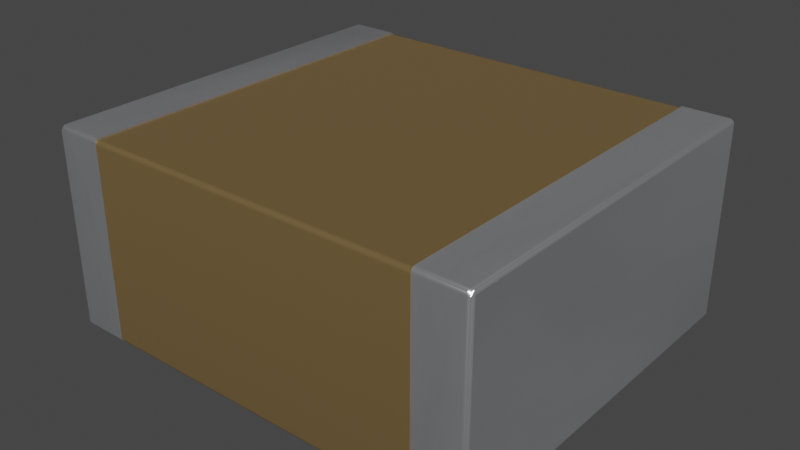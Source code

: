 # Source: C_2220_5650Metric.blend  (saved by Blender 3.2.14; exported with 4.5.12 LTS)
import bpy
from mathutils import Matrix  # noqa: F401  (used for matrix-valued properties, if any)

bpy.ops.wm.read_factory_settings(use_empty=True)
scene = bpy.context.scene
scene.name = 'Scene'

# ---- collections
col_collection = bpy.data.collections.new('Collection'); scene.collection.children.link(col_collection)

# ---- materials (node trees are filled in below, after node groups)
mat_cap_ceramic_1 = bpy.data.materials.new('cap_ceramic_1')
mat_cap_ceramic_1.use_transparent_shadow = False
mat_cap_ceramic_1.preview_render_type = 'CUBE'
mat_metal_pins = bpy.data.materials.new('metal_pins')
mat_metal_pins.use_transparent_shadow = False
mat_metal_pins.preview_render_type = 'CUBE'

# ---- node groups
ng_auto_smooth = bpy.data.node_groups.new('Auto Smooth', 'GeometryNodeTree')
_s = ng_auto_smooth.interface.new_socket(name='Geometry', in_out='OUTPUT', socket_type='NodeSocketGeometry')
_s = ng_auto_smooth.interface.new_socket(name='Geometry', in_out='INPUT', socket_type='NodeSocketGeometry')
_s = ng_auto_smooth.interface.new_socket(name='Angle', in_out='INPUT', socket_type='NodeSocketFloat')
_s.subtype = 'ANGLE'
_s.min_value = 0.0
_s.max_value = 3.142
ng_auto_smooth.is_modifier = True
_N = ng_auto_smooth.nodes; _L = ng_auto_smooth.links
n0 = _N.new('NodeGroupOutput'); n0.name = 'Group Output'; n0.location = (480, -100)
n1 = _N.new('NodeGroupInput'); n1.name = 'Group Input'; n1.location = (-420, -300)
n2 = _N.new('NodeGroupInput'); n2.name = 'Group Input.001'; n2.location = (-60, -100)
n3 = _N.new('GeometryNodeSetShadeSmooth'); n3.name = 'Set Shade Smooth'; n3.location = (120, -100)
n3.domain = 'EDGE'
n4 = _N.new('GeometryNodeSetShadeSmooth'); n4.name = 'Set Shade Smooth.001'; n4.location = (300, -100)
n5 = _N.new('GeometryNodeInputMeshEdgeAngle'); n5.name = 'Edge Angle'; n5.location = (-420, -220)
n6 = _N.new('GeometryNodeInputEdgeSmooth'); n6.name = 'Is Edge Smooth'; n6.location = (-60, -160)
n7 = _N.new('GeometryNodeInputShadeSmooth'); n7.name = 'Is Face Smooth'; n7.location = (-240, -340)
n8 = _N.new('FunctionNodeBooleanMath'); n8.name = 'Boolean Math'; n8.location = (-60, -220)
n9 = _N.new('FunctionNodeCompare'); n9.name = 'Compare'; n9.location = (-240, -180)
n9.operation = 'LESS_EQUAL'
_L.new(n5.outputs[0], n9.inputs[0])
_L.new(n4.outputs[0], n0.inputs[0])
_L.new(n1.outputs[1], n9.inputs[1])
_L.new(n9.outputs[0], n8.inputs[0])
_L.new(n7.outputs[0], n8.inputs[1])
_L.new(n2.outputs[0], n3.inputs[0])
_L.new(n6.outputs[0], n3.inputs[1])
_L.new(n3.outputs[0], n4.inputs[0])
_L.new(n8.outputs[0], n3.inputs[2])
n0.is_active_output = True

# ---- material node trees
mat_cap_ceramic_1.use_nodes = True; mat_cap_ceramic_1.node_tree.nodes.clear()
_N = mat_cap_ceramic_1.node_tree.nodes; _L = mat_cap_ceramic_1.node_tree.links
n0 = _N.new('ShaderNodeBsdfPrincipled'); n0.name = 'Principled BSDF'; n0.location = (10, 300)
n0.distribution = 'GGX'
n0.subsurface_method = 'BURLEY'
n0.inputs[0].default_value = (0.2796, 0.1885, 0.08038, 1.0)
n0.inputs[1].default_value = 0.5
n0.inputs[2].default_value = 0.2705
n0.inputs[3].default_value = 1.0
n0.inputs[14].default_value = (0.9836, 0.9816, 0.9791, 1.0)
n0.inputs[20].default_value = 0.06636
n0.inputs[27].default_value = (0.0, 0.0, 0.0, 1.0)
n0.inputs[28].default_value = 1.0
n1 = _N.new('ShaderNodeOutputMaterial'); n1.name = 'Material Output'; n1.location = (300, 300)
_L.new(n0.outputs[0], n1.inputs[0])
n1.is_active_output = True
mat_metal_pins.use_nodes = True; mat_metal_pins.node_tree.nodes.clear()
_N = mat_metal_pins.node_tree.nodes; _L = mat_metal_pins.node_tree.links
n0 = _N.new('ShaderNodeMapping'); n0.name = 'Mapping'; n0.location = (-1447, -91)
n0.inputs[3].default_value = (4.8, 1.2, 1.1)
n1 = _N.new('ShaderNodeBsdfPrincipled'); n1.name = 'Principled BSDF'; n1.location = (-560, 254)
n1.distribution = 'GGX'
n1.subsurface_method = 'BURLEY'
n1.inputs[1].default_value = 0.7818
n1.inputs[2].default_value = 0.2886
n1.inputs[3].default_value = 1.45
n1.inputs[13].default_value = 0.0
n1.inputs[27].default_value = (0.0, 0.0, 0.0, 1.0)
n1.inputs[28].default_value = 1.0
n2 = _N.new('ShaderNodeOutputMaterial'); n2.name = 'Material Output.002'; n2.location = (-205, 253)
n2.width = 213
n3 = _N.new('ShaderNodeTexNoise'); n3.name = 'Noise Texture.002'; n3.location = (-1228, -73)
n3.inputs[2].default_value = 0.1
n3.inputs[3].default_value = 7.0
n3.inputs[4].default_value = 0.6
n3.inputs[8].default_value = 0.4
n4 = _N.new('ShaderNodeTexCoord'); n4.name = 'Texture Coordinate'; n4.location = (-1636, -116)
n5 = _N.new('ShaderNodeMix'); n5.name = 'Mix.001'; n5.location = (-921, 45)
n5.data_type = 'RGBA'
n5.inputs[6].default_value = (0.9398, 0.9547, 1.0, 1.0)
n5.inputs[7].default_value = (0.13, 0.1259, 0.1359, 1.0)
n6 = _N.new('ShaderNodeBump'); n6.name = 'Bump.001'; n6.location = (-1001, -227)
n6.inputs[0].default_value = 0.05
n6.inputs[1].default_value = 0.01
n6.inputs[2].default_value = 1.0
_L.new(n1.outputs[0], n2.inputs[0])
_L.new(n3.outputs[0], n6.inputs[3])
_L.new(n0.outputs[0], n3.inputs[0])
_L.new(n3.outputs[0], n5.inputs[0])
_L.new(n4.outputs[3], n0.inputs[0])
_L.new(n5.outputs[2], n1.inputs[0])
_L.new(n6.outputs[0], n1.inputs[5])
n2.is_active_output = True

# ---- world
world_world = bpy.data.worlds.new('World'); scene.world = world_world
world_world.use_nodes = True; world_world.node_tree.nodes.clear()
_N = world_world.node_tree.nodes; _L = world_world.node_tree.links
n0 = _N.new('ShaderNodeOutputWorld'); n0.name = 'World Output'; n0.location = (300, 300)
n1 = _N.new('ShaderNodeBackground'); n1.name = 'Background'; n1.location = (10, 300)
n1.inputs[0].default_value = (0.05088, 0.05088, 0.05088, 1.0)
_L.new(n1.outputs[0], n0.inputs[0])
n0.is_active_output = True
world_world.color = (0.05088, 0.05088, 0.05088)
world_world.use_sun_shadow = False
world_world.sun_shadow_jitter_overblur = 0.0

# ---- meshes
me_shape_9_indexedfaceset_033 = bpy.data.meshes.new('SHAPE_9_IndexedFaceSet.033')
me_shape_9_indexedfaceset_033.from_pydata([(-1.1, -0.9618, 1.024), (-1.1, -0.9676, 1.023), (-1.1, -0.973, 1.021), (-1.1, -0.9835, 1.007), (-1.1, -0.9843, 1.001), (-0.8661, -0.973, 1.021), (-0.8661, -0.9812, 1.012), (-0.8661, -0.9835, 1.007), (-0.8661, 0.9598, 0.001969), (0.8661, 0.9598, 0.001969), (-0.8661, -0.9777, 0.006573), (-0.8661, 0.9618, 0.0), (-0.8661, 0.9843, 1.001), (-0.8661, 0.973, 1.021), (-0.8661, -0.9676, 1.023), (-0.8661, -0.9777, 1.017), (-0.8661, -0.9843, 1.001), (-0.8661, -0.9711, 1.012), (-0.8661, -0.9757, 1.009), (-0.8661, -0.9793, 1.004), (-0.8661, -0.9815, 0.9987), (-0.8661, 0.9815, 0.9987), (-0.8661, 0.9793, 1.004), (-0.8661, 0.9711, 1.012), (-0.8661, 0.9657, 1.015), (-0.8661, 0.9823, 0.02441), (-0.8661, 0.9815, 0.0186), (-0.8661, 0.9793, 0.01319), (-0.8661, 0.9757, 0.008541), (-0.8661, 0.9657, 0.002733), (-0.8661, -0.9657, 0.002733), (-0.8661, -0.9711, 0.004975), (-0.8661, -0.9793, 0.01319), (-0.8661, -0.9815, 0.0186), (0.8661, -0.9711, 0.004975), (0.8661, -0.9757, 0.008541), (0.8661, -0.9793, 0.01319), (0.8661, -0.9815, 0.0186), (-0.8661, -0.9823, 0.02441), (-0.8661, -0.9598, 0.001969), (-0.8661, -0.9757, 0.008541), (0.8661, -0.9676, 0.0007647), (0.8661, -0.9777, 0.006573), (0.8661, -0.9835, 0.01663), (0.8661, -0.9843, 0.02244), (0.8661, -0.9835, 1.007), (0.8661, -0.973, 1.021), (0.8661, -0.9618, 1.024), (0.8661, 0.9777, 1.017), (0.8661, 0.9835, 1.007), (0.8661, 0.9843, 1.001), (0.8661, 0.9777, 0.006573), (0.8661, 0.9676, 0.0007647), (0.8661, 0.9657, 0.002733), (0.8661, 0.9711, 0.004975), (0.8661, 0.9757, 0.008541), (0.8661, 0.9815, 0.0186), (0.8661, 0.9823, 0.02441), (0.8661, 0.9823, 0.9929), (0.8661, 0.9757, 1.009), (0.8661, -0.9711, 1.012), (0.8661, -0.9657, 1.015), (0.8661, -0.9598, 0.001969), (0.8661, -0.9657, 0.002733), (0.8661, 0.9793, 0.01319), (-0.8661, 0.9711, 0.004975), (-0.8661, -0.9618, 0.0), (-1.1, -0.9835, 0.01663), (-1.1, -0.9812, 0.01122), (-1.1, -0.9777, 0.006573), (-1.1, -0.9676, 0.0007647), (-0.8661, -0.9843, 0.02244), (-0.8661, -0.9835, 0.01663), (-0.8661, -0.9812, 0.01122), (-0.8661, -0.973, 0.003007), (-0.8661, -0.9676, 0.0007647), (-0.8661, -0.9618, 1.024), (-0.8661, 0.9618, 1.024), (-1.1, 0.9618, 1.024), (-1.1, 0.9835, 1.007), (-1.1, 0.9676, 1.023), (-0.8661, 0.9835, 1.007), (-0.8661, 0.9812, 1.012), (-0.8661, 0.9777, 1.017), (-0.8661, 0.9676, 1.023), (-1.1, 0.9843, 0.02244), (-1.1, 0.9835, 0.01663), (-0.8661, 0.9843, 0.02244), (-0.8661, 0.9676, 0.0007647), (-0.8661, 0.973, 0.003007), (-0.8661, 0.9777, 0.006573), (-0.8661, 0.9812, 0.01122), (-0.8661, 0.9835, 0.01663), (0.8661, -0.9823, 0.02441), (-0.8661, 0.9823, 0.9929), (-0.8661, 0.9598, 1.015), (-0.8661, -0.9598, 1.015), (1.1, -0.973, 0.003007), (1.1, -0.9777, 0.006573), (0.8661, -0.973, 0.003007), (0.8661, -0.9812, 0.01122), (0.8661, 0.9618, 0.0), (0.8661, -0.9618, 0.0), (1.1, 0.9843, 0.02244), (1.1, 0.9835, 0.01663), (0.8661, 0.9835, 0.01663), (0.8661, 0.9812, 0.01122), (0.8661, 0.973, 0.003007), (0.8661, 0.9843, 0.02244), (1.1, 0.9843, 1.001), (1.1, 0.9618, 1.024), (1.1, 0.9676, 1.023), (1.1, 0.973, 1.021), (1.1, 0.9777, 1.017), (1.1, 0.9812, 1.012), (0.8661, 0.9618, 1.024), (0.8661, 0.9676, 1.023), (0.8661, 0.973, 1.021), (0.8661, 0.9812, 1.012), (1.1, -0.9835, 1.007), (1.1, -0.973, 1.021), (1.1, -0.9618, 1.024), (0.8661, -0.9843, 1.001), (0.8661, -0.9812, 1.012), (0.8661, -0.9777, 1.017), (0.8661, -0.9676, 1.023), (-1.118, -0.968, 0.01628), (-1.122, -0.9618, 0.01812), (-1.119, 0.9618, 0.01122), (-1.115, 0.9618, 0.006573), (-1.105, 0.9618, 0.0007647), (-1.11, -0.9618, 0.002688), (-1.115, -0.9618, 0.005896), (-1.1, -0.9843, 0.02244), (-1.105, -0.9836, 0.02244), (-1.115, -0.9784, 0.02244), (-1.1, -0.9618, 0.0), (-1.105, -0.9618, 0.0006825), (-1.1, -0.973, 0.003007), (-1.115, -0.973, 0.01122), (-1.12, -0.9618, 0.01395), (-1.122, -0.9661, 0.02244), (-1.11, -0.9816, 0.02244), (-1.105, -0.9835, 1.001), (-1.115, -0.9777, 1.001), (-1.121, -0.9676, 1.001), (-1.122, -0.9618, 1.001), (-1.12, -0.9703, 0.02244), (-1.111, -0.9812, 1.001), (-1.119, -0.973, 1.001), (-1.1, -0.9777, 1.017), (-1.1, -0.9812, 1.012), (-1.115, -0.9618, 1.017), (-1.121, -0.9618, 1.007), (-1.105, -0.9618, 1.023), (-1.111, -0.9618, 1.021), (-1.119, -0.9618, 1.012), (-1.105, 0.9618, 1.023), (-1.121, 0.9618, 1.007), (-1.122, 0.9618, 1.001), (-1.111, 0.9618, 1.021), (-1.115, 0.9618, 1.017), (-1.119, 0.9618, 1.012), (-1.1, 0.9843, 1.001), (-1.1, 0.9812, 1.012), (-1.1, 0.9777, 1.017), (-1.1, 0.973, 1.021), (-1.115, 0.9777, 1.001), (-1.119, 0.973, 1.001), (-1.121, 0.9676, 1.001), (-1.115, 0.973, 1.012), (-1.105, 0.9835, 1.001), (-1.111, 0.9812, 1.001), (-1.111, 0.9812, 0.02244), (-1.115, 0.9777, 0.02244), (-1.105, 0.9835, 0.02244), (-1.119, 0.973, 0.02244), (-1.121, 0.9676, 0.02244), (-1.122, 0.9618, 0.02244), (-1.1, 0.9618, 0.0), (-1.1, 0.9676, 0.0007647), (-1.1, 0.973, 0.003007), (-1.1, 0.9777, 0.006573), (-1.1, 0.9812, 0.01122), (-1.121, 0.9618, 0.01663), (-1.111, 0.9618, 0.003007), (-1.115, 0.973, 0.01122), (-1.108, 0.9734, 0.005081), (-0.8661, -0.9657, 1.015), (-0.8661, -0.9823, 0.9929), (0.8661, -0.9823, 0.9929), (0.8661, -0.9815, 0.9987), (0.8661, -0.9793, 1.004), (0.8661, -0.9757, 1.009), (0.8661, -0.9598, 1.015), (-0.8661, 0.9757, 1.009), (0.8661, 0.9598, 1.015), (0.8661, 0.9657, 1.015), (0.8661, 0.9711, 1.012), (0.8661, 0.9793, 1.004), (0.8661, 0.9815, 0.9987), (1.111, -0.9812, 0.02244), (1.119, -0.973, 0.02244), (1.121, -0.9676, 0.02244), (1.122, -0.9647, 1.001), (1.117, -0.9754, 1.001), (1.11, -0.9819, 1.001), (1.1, -0.9618, 0.0), (1.1, -0.9676, 0.0007647), (1.1, -0.9812, 0.01122), (1.1, -0.9835, 0.01663), (1.1, -0.9843, 0.02244), (1.105, -0.9618, 0.0007647), (1.115, -0.9618, 0.006573), (1.105, -0.9835, 0.02244), (1.115, -0.9777, 0.02244), (1.115, -0.973, 0.01122), (1.111, -0.9618, 0.003007), (1.119, -0.9618, 0.01122), (1.121, -0.9618, 0.01663), (1.122, -0.9618, 0.02244), (1.1, 0.9618, 0.0), (1.121, 0.9618, 0.01663), (1.105, 0.9618, 0.0007647), (1.111, 0.9618, 0.003007), (1.115, 0.9618, 0.006573), (1.119, 0.9618, 0.01122), (1.1, 0.9812, 0.01122), (1.1, 0.9777, 0.006573), (1.1, 0.973, 0.003007), (1.1, 0.9676, 0.0007647), (1.111, 0.9812, 0.02244), (1.115, 0.973, 0.01122), (1.105, 0.9835, 0.02244), (1.115, 0.9777, 0.02244), (1.119, 0.973, 0.02244), (1.121, 0.9676, 0.02244), (1.122, 0.9618, 0.02244), (1.111, 0.9812, 1.001), (1.111, 0.9618, 1.021), (1.121, 0.9618, 1.007), (1.105, 0.9835, 1.001), (1.115, 0.9777, 1.001), (1.119, 0.973, 1.001), (1.121, 0.9676, 1.001), (1.1, 0.9835, 1.007), (1.115, 0.973, 1.012), (1.122, -0.964, 1.003), (1.122, -0.9618, 1.004), (1.122, 0.9618, 1.001), (1.105, 0.9618, 1.023), (1.115, 0.9618, 1.017), (1.119, 0.9618, 1.012), (1.105, -0.9618, 1.023), (1.114, -0.9618, 1.018), (1.12, -0.9618, 1.01), (1.12, -0.971, 1.001), (1.114, -0.9791, 1.001), (1.105, -0.9837, 1.001), (1.1, -0.9843, 1.001), (1.11, -0.9618, 1.021), (1.117, -0.9618, 1.015), (1.1, -0.9812, 1.012), (1.1, -0.9777, 1.017), (1.1, -0.9676, 1.023), (1.122, -0.9618, 1.003), (1.122, -0.9618, 1.001), (1.122, -0.9632, 1.001), (-1.122, -0.9618, 0.02244)], [], [(14, 1, 0), (14, 0, 76), (5, 2, 1), (5, 1, 14), (15, 150, 2), (15, 2, 5), (6, 151, 150), (6, 150, 15), (7, 3, 151), (7, 151, 6), (16, 4, 3), (16, 3, 7), (8, 39, 62), (8, 62, 9), (18, 6, 15), (18, 7, 6), (17, 15, 5), (17, 18, 15), (19, 16, 7), (19, 7, 18), (20, 16, 19), (188, 14, 76), (188, 5, 14), (188, 17, 5), (189, 16, 20), (96, 188, 76), (71, 189, 38), (71, 16, 189), (33, 71, 38), (72, 71, 33), (32, 72, 33), (73, 72, 32), (40, 73, 32), (40, 10, 73), (74, 40, 31), (74, 10, 40), (75, 31, 30), (75, 74, 31), (66, 75, 30), (66, 30, 39), (95, 76, 77), (95, 96, 76), (24, 95, 77), (24, 77, 84), (13, 24, 84), (23, 24, 13), (83, 23, 13), (195, 23, 83), (82, 195, 83), (81, 195, 82), (81, 22, 195), (12, 21, 22), (12, 22, 81), (94, 21, 12), (11, 66, 39), (11, 39, 8), (87, 25, 94), (26, 25, 87), (29, 11, 8), (88, 29, 65), (88, 11, 29), (92, 27, 26), (92, 26, 87), (89, 65, 28), (89, 88, 65), (91, 28, 27), (91, 27, 92), (90, 28, 91), (90, 89, 28), (87, 94, 12), (93, 33, 38), (37, 33, 93), (36, 32, 33), (36, 33, 37), (35, 40, 32), (35, 32, 36), (34, 31, 40), (34, 40, 35), (63, 39, 30), (63, 30, 31), (63, 31, 34), (62, 39, 63), (35, 42, 99), (35, 100, 42), (34, 99, 41), (34, 35, 99), (36, 43, 100), (36, 100, 35), (37, 43, 36), (63, 34, 41), (44, 43, 37), (102, 63, 41), (62, 63, 102), (93, 44, 37), (190, 44, 93), (122, 44, 190), (191, 122, 190), (192, 45, 122), (192, 122, 191), (193, 123, 45), (193, 45, 192), (124, 123, 193), (60, 124, 193), (46, 124, 60), (61, 46, 60), (125, 46, 61), (47, 125, 61), (47, 61, 194), (9, 102, 101), (9, 62, 102), (53, 9, 101), (53, 101, 52), (54, 53, 52), (54, 52, 107), (55, 54, 107), (55, 107, 51), (106, 55, 51), (64, 55, 106), (105, 64, 106), (56, 64, 105), (108, 56, 105), (57, 56, 108), (58, 57, 108), (50, 199, 200), (50, 200, 58), (115, 47, 194), (115, 196, 197), (115, 194, 196), (116, 115, 197), (49, 59, 199), (49, 199, 50), (117, 197, 198), (117, 116, 197), (118, 59, 49), (48, 198, 59), (48, 59, 118), (48, 117, 198), (50, 58, 108), (53, 8, 9), (53, 29, 8), (54, 65, 29), (54, 29, 53), (55, 28, 65), (55, 65, 54), (64, 27, 28), (64, 28, 55), (56, 26, 27), (56, 27, 64), (57, 25, 26), (57, 26, 56), (179, 136, 66), (179, 66, 11), (70, 66, 136), (70, 75, 66), (138, 74, 75), (138, 75, 70), (69, 10, 74), (69, 74, 138), (68, 73, 10), (68, 10, 69), (67, 72, 73), (67, 73, 68), (133, 71, 72), (133, 72, 67), (16, 71, 133), (16, 133, 4), (77, 76, 0), (77, 0, 78), (80, 77, 78), (80, 84, 77), (166, 13, 84), (166, 84, 80), (165, 83, 13), (165, 13, 166), (164, 82, 83), (164, 83, 165), (79, 81, 82), (79, 82, 164), (163, 12, 81), (163, 81, 79), (12, 85, 87), (12, 163, 85), (88, 180, 179), (88, 179, 11), (89, 181, 180), (89, 180, 88), (90, 182, 181), (90, 183, 182), (90, 181, 89), (91, 86, 183), (91, 183, 90), (92, 85, 86), (92, 86, 91), (87, 85, 92), (190, 93, 38), (190, 38, 189), (58, 25, 57), (58, 94, 25), (196, 96, 95), (196, 194, 96), (259, 211, 44), (259, 44, 122), (210, 44, 211), (210, 43, 44), (209, 100, 43), (209, 43, 210), (98, 42, 100), (98, 100, 209), (97, 99, 42), (97, 42, 98), (208, 41, 99), (208, 99, 97), (207, 102, 41), (207, 41, 208), (101, 207, 221), (101, 102, 207), (230, 101, 221), (230, 52, 101), (229, 107, 52), (229, 52, 230), (228, 51, 107), (228, 107, 229), (227, 106, 51), (227, 51, 228), (104, 108, 105), (104, 105, 106), (104, 106, 227), (103, 108, 104), (109, 108, 103), (109, 50, 108), (116, 111, 110), (116, 110, 115), (117, 112, 111), (117, 111, 116), (48, 113, 112), (48, 112, 117), (118, 114, 113), (118, 113, 48), (49, 245, 114), (49, 114, 118), (50, 109, 245), (50, 245, 49), (110, 47, 115), (110, 121, 47), (45, 119, 259), (45, 259, 122), (123, 262, 119), (123, 119, 45), (124, 263, 262), (124, 262, 123), (46, 120, 263), (46, 263, 124), (125, 264, 120), (125, 120, 46), (47, 121, 264), (47, 264, 125), (179, 137, 136), (130, 131, 137), (130, 137, 179), (185, 132, 131), (185, 131, 130), (129, 126, 132), (129, 132, 185), (128, 140, 126), (128, 126, 129), (184, 127, 140), (184, 140, 128), (178, 268, 127), (178, 127, 184), (134, 133, 67), (68, 134, 67), (142, 68, 69), (142, 134, 68), (137, 138, 70), (137, 70, 136), (131, 135, 142), (131, 69, 138), (131, 142, 69), (131, 138, 137), (132, 135, 131), (139, 126, 135), (139, 132, 126), (139, 135, 132), (147, 126, 140), (127, 147, 140), (141, 127, 268), (141, 147, 127), (146, 141, 268), (145, 147, 141), (145, 141, 146), (149, 126, 147), (149, 147, 145), (144, 135, 126), (144, 126, 149), (148, 142, 135), (148, 135, 144), (143, 134, 142), (143, 142, 148), (4, 133, 134), (4, 134, 143), (154, 0, 1), (2, 154, 1), (143, 150, 151), (143, 151, 3), (143, 3, 4), (148, 2, 150), (148, 155, 154), (148, 154, 2), (148, 150, 143), (144, 155, 148), (145, 153, 156), (145, 156, 149), (146, 153, 145), (152, 144, 149), (152, 155, 144), (152, 149, 156), (159, 153, 146), (158, 156, 153), (158, 153, 159), (162, 152, 156), (162, 156, 158), (161, 152, 162), (160, 155, 152), (160, 152, 161), (157, 154, 155), (157, 155, 160), (78, 0, 154), (78, 154, 157), (171, 163, 79), (164, 171, 79), (165, 171, 164), (157, 165, 166), (157, 166, 80), (157, 80, 78), (160, 165, 157), (159, 169, 158), (170, 160, 161), (170, 161, 162), (170, 162, 158), (170, 172, 171), (170, 169, 168), (170, 171, 165), (170, 165, 160), (170, 158, 169), (170, 167, 172), (170, 168, 167), (178, 169, 159), (177, 168, 169), (177, 169, 178), (176, 167, 168), (176, 168, 177), (174, 172, 167), (174, 167, 176), (173, 171, 172), (173, 172, 174), (175, 163, 171), (175, 171, 173), (85, 163, 175), (130, 179, 180), (181, 130, 180), (175, 183, 86), (175, 86, 85), (176, 128, 129), (177, 184, 128), (177, 128, 176), (178, 184, 177), (186, 173, 174), (186, 174, 176), (186, 129, 185), (186, 176, 129), (187, 175, 173), (187, 181, 182), (187, 182, 183), (187, 185, 130), (187, 130, 181), (187, 183, 175), (187, 173, 186), (187, 186, 185), (189, 191, 190), (20, 192, 191), (20, 191, 189), (19, 193, 192), (19, 192, 20), (18, 60, 193), (18, 193, 19), (17, 61, 60), (17, 60, 18), (188, 61, 17), (96, 194, 61), (96, 61, 188), (24, 196, 95), (24, 197, 196), (23, 198, 197), (23, 197, 24), (195, 59, 198), (195, 198, 23), (22, 199, 59), (22, 59, 195), (21, 200, 199), (21, 199, 22), (94, 58, 200), (94, 200, 21), (258, 214, 211), (258, 211, 259), (206, 201, 214), (206, 214, 258), (257, 215, 201), (257, 201, 206), (205, 202, 215), (205, 215, 257), (256, 203, 202), (256, 202, 205), (247, 203, 256), (204, 220, 203), (204, 203, 247), (267, 220, 204), (266, 220, 267), (219, 203, 220), (218, 202, 203), (218, 203, 219), (210, 211, 214), (209, 210, 214), (98, 214, 201), (98, 209, 214), (212, 97, 98), (212, 98, 217), (208, 97, 212), (207, 208, 212), (216, 213, 217), (216, 218, 213), (216, 201, 215), (216, 215, 202), (216, 202, 218), (216, 98, 201), (216, 217, 98), (237, 219, 220), (222, 218, 219), (222, 219, 237), (226, 213, 218), (226, 218, 222), (225, 217, 213), (225, 213, 226), (224, 212, 217), (224, 217, 225), (223, 212, 224), (221, 207, 212), (221, 212, 223), (236, 222, 237), (235, 226, 222), (235, 222, 236), (234, 226, 235), (230, 221, 223), (229, 230, 223), (228, 223, 224), (228, 229, 223), (227, 228, 224), (233, 224, 231), (233, 227, 224), (104, 227, 233), (103, 104, 233), (232, 224, 225), (232, 225, 226), (232, 234, 231), (232, 231, 224), (232, 226, 234), (244, 236, 237), (244, 237, 249), (243, 234, 235), (243, 235, 236), (243, 236, 244), (242, 231, 234), (242, 234, 243), (238, 233, 231), (238, 231, 242), (241, 103, 233), (241, 233, 238), (109, 103, 241), (240, 243, 244), (240, 244, 249), (252, 243, 240), (245, 109, 241), (114, 245, 241), (113, 241, 238), (113, 114, 241), (250, 113, 239), (112, 113, 250), (111, 112, 250), (110, 111, 250), (246, 251, 239), (246, 252, 251), (246, 238, 242), (246, 242, 243), (246, 243, 252), (246, 113, 238), (246, 239, 113), (110, 253, 121), (250, 260, 253), (250, 253, 110), (239, 254, 260), (239, 260, 250), (251, 261, 254), (251, 254, 239), (252, 255, 261), (252, 261, 251), (240, 248, 247), (240, 247, 255), (240, 255, 252), (249, 265, 248), (249, 266, 265), (249, 248, 240), (256, 255, 247), (205, 261, 255), (205, 255, 256), (264, 121, 253), (257, 254, 261), (257, 261, 205), (120, 253, 260), (120, 264, 253), (206, 260, 254), (206, 254, 257), (263, 120, 260), (262, 260, 206), (262, 263, 260), (258, 262, 206), (119, 262, 258), (259, 119, 258), (265, 266, 267), (248, 267, 204), (248, 265, 267), (247, 248, 204), (159, 268, 178), (159, 146, 268), (237, 266, 249), (237, 220, 266)])
me_shape_9_indexedfaceset_033.polygons.foreach_set('use_smooth', [True] * 534)
me_shape_9_indexedfaceset_033.polygons.foreach_set('material_index', [1, 1, 1, 1, 1, 1, 1, 1, 1, 1, 1, 1, 0, 0, 1, 1, 1, 1, 1, 1, 1, 1, 1, 1, 1, 1, 1, 1, 1, 1, 1, 1, 1, 1, 1, 1, 1, 1, 1, 1, 1, 1, 1, 1, 1, 1, 1, 1, 1, 1, 1, 1, 1, 1, 1, 1, 1, 1, 1, 1, 1, 1, 1, 1, 1, 1, 1, 1, 1, 1, 0, 0, 0, 0, 0, 0, 0, 0, 0, 0, 0, 0, 1, 1, 1, 1, 1, 1, 1, 1, 1, 1, 1, 1, 1, 1, 1, 1, 1, 1, 1, 1, 1, 1, 1, 1, 1, 1, 1, 1, 1, 1, 1, 1, 1, 1, 1, 1, 1, 1, 1, 1, 1, 1, 1, 1, 1, 1, 1, 1, 1, 1, 1, 1, 1, 1, 1, 1, 0, 0, 0, 0, 0, 0, 0, 0, 0, 0, 0, 0, 1, 1, 1, 1, 1, 1, 1, 1, 1, 1, 1, 1, 1, 1, 1, 1, 1, 1, 1, 1, 1, 1, 1, 1, 1, 1, 1, 1, 1, 1, 1, 1, 1, 1, 1, 1, 1, 1, 1, 1, 1, 1, 1, 1, 0, 0, 0, 0, 0, 0, 1, 1, 1, 1, 1, 1, 1, 1, 1, 1, 1, 1, 1, 1, 1, 1, 1, 1, 1, 1, 1, 1, 1, 1, 1, 1, 1, 1, 1, 1, 1, 1, 1, 1, 1, 1, 1, 1, 1, 1, 1, 1, 1, 1, 1, 1, 1, 1, 1, 1, 1, 1, 1, 1, 1, 1, 1, 1, 1, 1, 1, 1, 1, 1, 1, 1, 1, 1, 1, 1, 1, 1, 1, 1, 1, 1, 1, 1, 1, 1, 1, 1, 1, 1, 1, 1, 1, 1, 1, 1, 1, 1, 1, 1, 1, 1, 1, 1, 1, 1, 1, 1, 1, 1, 1, 1, 1, 1, 1, 1, 1, 1, 1, 1, 1, 1, 1, 1, 1, 1, 1, 1, 1, 1, 1, 1, 1, 1, 1, 1, 1, 1, 1, 1, 1, 1, 1, 1, 1, 1, 1, 1, 1, 1, 1, 1, 1, 1, 1, 1, 1, 1, 1, 1, 1, 1, 1, 1, 1, 1, 1, 1, 1, 1, 1, 1, 1, 1, 1, 1, 1, 1, 1, 1, 1, 1, 1, 1, 0, 0, 0, 0, 0, 0, 0, 0, 0, 0, 0, 0, 0, 0, 0, 0, 0, 0, 0, 0, 0, 0, 0, 0, 1, 1, 1, 1, 1, 1, 1, 1, 1, 1, 1, 1, 1, 1, 1, 1, 1, 1, 1, 1, 1, 1, 1, 1, 1, 1, 1, 1, 1, 1, 1, 1, 1, 1, 1, 1, 1, 1, 1, 1, 1, 1, 1, 1, 1, 1, 1, 1, 1, 1, 1, 1, 1, 1, 1, 1, 1, 1, 1, 1, 1, 1, 1, 1, 1, 1, 1, 1, 1, 1, 1, 1, 1, 1, 1, 1, 1, 1, 1, 1, 1, 1, 1, 1, 1, 1, 1, 1, 1, 1, 1, 1, 1, 1, 1, 1, 1, 1, 1, 1, 1, 1, 1, 1, 1, 1, 1, 1, 1, 1, 1, 1, 1, 1, 1, 1, 1, 1, 1, 1, 1, 1, 1, 1, 1, 1, 1, 1, 1, 1, 1, 1])
_uv = me_shape_9_indexedfaceset_033.uv_layers.new(name='UVMap')
_uv.uv.foreach_set('vector', [1.0, 0.7412, 0.0, 0.7412, 0.0, 1.0, 1.0, 0.7412, 0.0, 1.0, 1.0, 1.0, 1.0, 0.5, 0.0, 0.5, 0.0, 0.7412, 1.0, 0.5, 0.0, 0.7412, 1.0, 0.7412, 1.0, 0.2929, 0.0, 0.2929, 0.0, 0.5, 1.0, 0.2929, 0.0, 0.5, 1.0, 0.5, 1.0, 0.134, 0.0, 0.134, 0.0, 0.2929, 1.0, 0.134, 0.0, 0.2929, 1.0, 0.2929, 1.0, 0.03407, 0.0, 0.03407, 0.0, 0.134, 1.0, 0.03407, 0.0, 0.134, 1.0, 0.134, 1.0, 0.0, 0.0, 0.0, 0.0, 0.03407, 1.0, 0.0, 0.0, 0.03407, 1.0, 0.03407, 1.0, 0.0, 0.0, 0.0, 0.0, 1.0, 1.0, 0.0, 0.0, 1.0, 1.0, 1.0, 0.004339, 0.9855, 0.001527, 0.989, 0.003339, 0.9936, 0.004339, 0.9855, 0.0003884, 0.9838, 0.001527, 0.989, 0.0067, 0.989, 0.003339, 0.9936, 0.0057, 0.9971, 0.0067, 0.989, 0.004339, 0.9855, 0.003339, 0.9936, 0.002527, 0.981, 0.0, 0.9781, 0.0003884, 0.9838, 0.002527, 0.981, 0.0003884, 0.9838, 0.004339, 0.9855, 0.001388, 0.9757, 0.0, 0.9781, 0.002527, 0.981, 0.009449, 0.9912, 0.008449, 0.9993, 0.0114, 1.0, 0.009449, 0.9912, 0.0057, 0.9971, 0.008449, 0.9993, 0.009449, 0.9912, 0.0067, 0.989, 0.0057, 0.9971, 0.001, 0.97, 0.0, 0.9781, 0.001388, 0.9757, 0.0124, 0.9919, 0.009449, 0.9912, 0.0114, 1.0, 0.0, 0.02192, 0.001, 0.97, 0.001, 0.02385, 0.0, 0.02192, 0.0, 0.9781, 0.001, 0.97, 0.001388, 0.01817, 0.0, 0.02192, 0.001, 0.02385, 0.0003884, 0.01625, 0.0, 0.02192, 0.001388, 0.01817, 0.002527, 0.01288, 0.0003884, 0.01625, 0.001388, 0.01817, 0.001527, 0.01096, 0.0003884, 0.01625, 0.002527, 0.01288, 0.004339, 0.008344, 0.001527, 0.01096, 0.002527, 0.01288, 0.004339, 0.008344, 0.003339, 0.006421, 0.001527, 0.01096, 0.0057, 0.002937, 0.004339, 0.008344, 0.0067, 0.00486, 0.0057, 0.002937, 0.003339, 0.006421, 0.004339, 0.008344, 0.008449, 0.000747, 0.0067, 0.00486, 0.009449, 0.00267, 0.008449, 0.000747, 0.0057, 0.002937, 0.0067, 0.00486, 0.0114, 0.0, 0.008449, 0.000747, 0.009449, 0.00267, 0.0114, 0.0, 0.009449, 0.00267, 0.0124, 0.001923, 0.9876, 0.9919, 0.0114, 1.0, 0.9886, 1.0, 0.9876, 0.9919, 0.0124, 0.9919, 0.0114, 1.0, 0.9906, 0.9912, 0.9876, 0.9919, 0.9886, 1.0, 0.9906, 0.9912, 0.9886, 1.0, 0.9916, 0.9993, 0.9943, 0.9971, 0.9906, 0.9912, 0.9916, 0.9993, 0.9933, 0.989, 0.9906, 0.9912, 0.9943, 0.9971, 0.9967, 0.9936, 0.9933, 0.989, 0.9943, 0.9971, 0.9957, 0.9855, 0.9933, 0.989, 0.9967, 0.9936, 0.9985, 0.989, 0.9957, 0.9855, 0.9967, 0.9936, 0.9996, 0.9838, 0.9957, 0.9855, 0.9985, 0.989, 0.9996, 0.9838, 0.9975, 0.981, 0.9957, 0.9855, 1.0, 0.9781, 0.9986, 0.9757, 0.9975, 0.981, 1.0, 0.9781, 0.9975, 0.981, 0.9996, 0.9838, 0.999, 0.97, 0.9986, 0.9757, 1.0, 0.9781, 0.9886, 0.0, 0.0114, 0.0, 0.0124, 0.001923, 0.9886, 0.0, 0.0124, 0.001923, 0.9876, 0.001923, 1.0, 0.02192, 0.999, 0.02385, 0.999, 0.97, 0.9986, 0.01817, 0.999, 0.02385, 1.0, 0.02192, 0.9906, 0.00267, 0.9886, 0.0, 0.9876, 0.001923, 0.9916, 0.000747, 0.9906, 0.00267, 0.9933, 0.00486, 0.9916, 0.000747, 0.9886, 0.0, 0.9906, 0.00267, 0.9996, 0.01625, 0.9975, 0.01288, 0.9986, 0.01817, 0.9996, 0.01625, 0.9986, 0.01817, 1.0, 0.02192, 0.9943, 0.002937, 0.9933, 0.00486, 0.9957, 0.008344, 0.9943, 0.002937, 0.9916, 0.000747, 0.9933, 0.00486, 0.9985, 0.01096, 0.9957, 0.008344, 0.9975, 0.01288, 0.9985, 0.01096, 0.9975, 0.01288, 0.9996, 0.01625, 0.9967, 0.006421, 0.9957, 0.008344, 0.9985, 0.01096, 0.9967, 0.006421, 0.9943, 0.002937, 0.9957, 0.008344, 1.0, 0.02192, 0.999, 0.97, 1.0, 0.9781, 1.0, 1.0, 0.0, 0.7412, 0.0, 1.0, 1.0, 0.7412, 0.0, 0.7412, 1.0, 1.0, 1.0, 0.5, 0.0, 0.5, 0.0, 0.7412, 1.0, 0.5, 0.0, 0.7412, 1.0, 0.7412, 1.0, 0.2929, 0.0, 0.2929, 0.0, 0.5, 1.0, 0.2929, 0.0, 0.5, 1.0, 0.5, 1.0, 0.134, 0.0, 0.134, 0.0, 0.2929, 1.0, 0.134, 0.0, 0.2929, 1.0, 0.2929, 1.0, 0.03407, 0.0, 0.0, 0.0, 0.03407, 1.0, 0.03407, 0.0, 0.03407, 0.0, 0.134, 1.0, 0.03407, 0.0, 0.134, 1.0, 0.134, 1.0, 0.0, 0.0, 0.0, 1.0, 0.03407, 0.004339, 0.008344, 0.003339, 0.006421, 0.0057, 0.002937, 0.004339, 0.008344, 0.001527, 0.01096, 0.003339, 0.006421, 0.0067, 0.00486, 0.0057, 0.002937, 0.008449, 0.000747, 0.0067, 0.00486, 0.004339, 0.008344, 0.0057, 0.002937, 0.002527, 0.01288, 0.0003884, 0.01625, 0.001527, 0.01096, 0.002527, 0.01288, 0.001527, 0.01096, 0.004339, 0.008344, 0.001388, 0.01817, 0.0003884, 0.01625, 0.002527, 0.01288, 0.009449, 0.00267, 0.0067, 0.00486, 0.008449, 0.000747, 0.0, 0.02192, 0.0003884, 0.01625, 0.001388, 0.01817, 0.0114, 0.0, 0.009449, 0.00267, 0.008449, 0.000747, 0.0124, 0.001923, 0.009449, 0.00267, 0.0114, 0.0, 0.001, 0.02385, 0.0, 0.02192, 0.001388, 0.01817, 0.001, 0.97, 0.0, 0.02192, 0.001, 0.02385, 0.0, 0.9781, 0.0, 0.02192, 0.001, 0.97, 0.001388, 0.9757, 0.0, 0.9781, 0.001, 0.97, 0.002527, 0.981, 0.0003884, 0.9838, 0.0, 0.9781, 0.002527, 0.981, 0.0, 0.9781, 0.001388, 0.9757, 0.004339, 0.9855, 0.001527, 0.989, 0.0003884, 0.9838, 0.004339, 0.9855, 0.0003884, 0.9838, 0.002527, 0.981, 0.003339, 0.9936, 0.001527, 0.989, 0.004339, 0.9855, 0.0067, 0.989, 0.003339, 0.9936, 0.004339, 0.9855, 0.0057, 0.9971, 0.003339, 0.9936, 0.0067, 0.989, 0.009449, 0.9912, 0.0057, 0.9971, 0.0067, 0.989, 0.008449, 0.9993, 0.0057, 0.9971, 0.009449, 0.9912, 0.0114, 1.0, 0.008449, 0.9993, 0.009449, 0.9912, 0.0114, 1.0, 0.009449, 0.9912, 0.0124, 0.9919, 0.9876, 0.001923, 0.0114, 0.0, 0.9886, 0.0, 0.9876, 0.001923, 0.0124, 0.001923, 0.0114, 0.0, 0.9906, 0.00267, 0.9876, 0.001923, 0.9886, 0.0, 0.9906, 0.00267, 0.9886, 0.0, 0.9916, 0.000747, 0.9933, 0.00486, 0.9906, 0.00267, 0.9916, 0.000747, 0.9933, 0.00486, 0.9916, 0.000747, 0.9943, 0.002937, 0.9957, 0.008344, 0.9933, 0.00486, 0.9943, 0.002937, 0.9957, 0.008344, 0.9943, 0.002937, 0.9967, 0.006421, 0.9985, 0.01096, 0.9957, 0.008344, 0.9967, 0.006421, 0.9975, 0.01288, 0.9957, 0.008344, 0.9985, 0.01096, 0.9996, 0.01625, 0.9975, 0.01288, 0.9985, 0.01096, 0.9986, 0.01817, 0.9975, 0.01288, 0.9996, 0.01625, 1.0, 0.02192, 0.9986, 0.01817, 0.9996, 0.01625, 0.999, 0.02385, 0.9986, 0.01817, 1.0, 0.02192, 0.999, 0.97, 0.999, 0.02385, 1.0, 0.02192, 1.0, 0.9781, 0.9975, 0.981, 0.9986, 0.9757, 1.0, 0.9781, 0.9986, 0.9757, 0.999, 0.97, 0.9886, 1.0, 0.0114, 1.0, 0.0124, 0.9919, 0.9886, 1.0, 0.9876, 0.9919, 0.9906, 0.9912, 0.9886, 1.0, 0.0124, 0.9919, 0.9876, 0.9919, 0.9916, 0.9993, 0.9886, 1.0, 0.9906, 0.9912, 0.9996, 0.9838, 0.9957, 0.9855, 0.9975, 0.981, 0.9996, 0.9838, 0.9975, 0.981, 1.0, 0.9781, 0.9943, 0.9971, 0.9906, 0.9912, 0.9933, 0.989, 0.9943, 0.9971, 0.9916, 0.9993, 0.9906, 0.9912, 0.9985, 0.989, 0.9957, 0.9855, 0.9996, 0.9838, 0.9967, 0.9936, 0.9933, 0.989, 0.9957, 0.9855, 0.9967, 0.9936, 0.9957, 0.9855, 0.9985, 0.989, 0.9967, 0.9936, 0.9943, 0.9971, 0.9933, 0.989, 1.0, 0.9781, 0.999, 0.97, 1.0, 0.02192, 1.0, 0.03407, 0.0, 0.0, 1.0, 0.0, 1.0, 0.03407, 0.0, 0.03407, 0.0, 0.0, 1.0, 0.134, 0.0, 0.134, 0.0, 0.03407, 1.0, 0.134, 0.0, 0.03407, 1.0, 0.03407, 1.0, 0.2929, 0.0, 0.2929, 0.0, 0.134, 1.0, 0.2929, 0.0, 0.134, 1.0, 0.134, 1.0, 0.5, 0.0, 0.5, 0.0, 0.2929, 1.0, 0.5, 0.0, 0.2929, 1.0, 0.2929, 1.0, 0.7412, 0.0, 0.7412, 0.0, 0.5, 1.0, 0.7412, 0.0, 0.5, 1.0, 0.5, 1.0, 1.0, 0.0, 1.0, 0.0, 0.7412, 1.0, 1.0, 0.0, 0.7412, 1.0, 0.7412, 1.0, 0.0, 0.0, 0.0, 0.0, 1.0, 1.0, 0.0, 0.0, 1.0, 1.0, 1.0, 0.0, 0.7412, 1.0, 1.0, 0.0, 1.0, 0.0, 0.7412, 1.0, 0.7412, 1.0, 1.0, 0.0, 0.5, 1.0, 0.5, 1.0, 0.7412, 0.0, 0.5, 1.0, 0.7412, 0.0, 0.7412, 0.0, 0.2929, 1.0, 0.2929, 1.0, 0.5, 0.0, 0.2929, 1.0, 0.5, 0.0, 0.5, 0.0, 0.134, 1.0, 0.134, 1.0, 0.2929, 0.0, 0.134, 1.0, 0.2929, 0.0, 0.2929, 0.0, 0.03407, 1.0, 0.03407, 1.0, 0.134, 0.0, 0.03407, 1.0, 0.134, 0.0, 0.134, 0.0, 0.0, 1.0, 0.0, 1.0, 0.03407, 0.0, 0.0, 1.0, 0.03407, 0.0, 0.03407, 1.0, 1.0, 0.0, 1.0, 0.0, 0.0, 1.0, 1.0, 0.0, 0.0, 1.0, 0.0, 1.0, 1.0, 0.0, 1.0, 0.0, 0.0, 1.0, 1.0, 0.0, 0.0, 1.0, 0.0, 0.0, 0.2588, 1.0, 0.0, 0.0, 0.0, 0.0, 0.2588, 1.0, 0.2588, 1.0, 0.0, 0.0, 0.5, 1.0, 0.5, 1.0, 0.2588, 0.0, 0.5, 1.0, 0.2588, 0.0, 0.2588, 0.0, 0.7071, 1.0, 0.7071, 1.0, 0.5, 0.0, 0.7071, 1.0, 0.5, 0.0, 0.5, 0.0, 0.866, 1.0, 0.866, 1.0, 0.7071, 0.0, 0.866, 1.0, 0.7071, 0.0, 0.7071, 0.0, 0.9659, 1.0, 0.9659, 1.0, 0.866, 0.0, 0.9659, 1.0, 0.866, 0.0, 0.866, 0.0, 1.0, 1.0, 1.0, 1.0, 0.9659, 0.0, 1.0, 1.0, 0.9659, 0.0, 0.9659, 1.0, 1.0, 0.0, 0.0, 0.0, 1.0, 1.0, 1.0, 1.0, 0.0, 0.0, 0.0, 1.0, 0.2588, 0.0, 0.2588, 0.0, 0.0, 1.0, 0.2588, 0.0, 0.0, 1.0, 0.0, 1.0, 0.5, 0.0, 0.5, 0.0, 0.2588, 1.0, 0.5, 0.0, 0.2588, 1.0, 0.2588, 1.0, 0.7071, 0.0, 0.7071, 0.0, 0.5, 1.0, 0.7071, 0.0, 0.866, 0.0, 0.7071, 1.0, 0.7071, 0.0, 0.5, 1.0, 0.5, 1.0, 0.866, 0.0, 0.9659, 0.0, 0.866, 1.0, 0.866, 0.0, 0.866, 1.0, 0.7071, 1.0, 0.9659, 0.0, 1.0, 0.0, 0.9659, 1.0, 0.9659, 0.0, 0.9659, 1.0, 0.866, 1.0, 1.0, 0.0, 1.0, 1.0, 0.9659, 1.0, 1.0, 1.0, 0.0, 0.0, 0.0, 1.0, 1.0, 0.0, 0.0, 0.0, 1.0, 1.0, 1.0, 0.0, 0.0, 1.0, 0.0, 1.0, 1.0, 0.0, 1.0, 0.0, 0.0, 1.0, 1.0, 0.0, 0.0, 1.0, 0.0, 1.0, 1.0, 0.0, 1.0, 0.0, 0.0, 1.0, 1.0, 0.0, 1.0, 0.0, 0.0, 1.0, 1.0, 0.0, 0.0, 1.0, 0.0, 1.0, 0.03407, 0.0, 0.0, 1.0, 0.0, 1.0, 0.03407, 0.0, 0.03407, 0.0, 0.0, 1.0, 0.134, 0.0, 0.134, 0.0, 0.03407, 1.0, 0.134, 0.0, 0.03407, 1.0, 0.03407, 1.0, 0.2929, 0.0, 0.2929, 0.0, 0.134, 1.0, 0.2929, 0.0, 0.134, 1.0, 0.134, 1.0, 0.5, 0.0, 0.5, 0.0, 0.2929, 1.0, 0.5, 0.0, 0.2929, 1.0, 0.2929, 1.0, 0.7412, 0.0, 0.7412, 0.0, 0.5, 1.0, 0.7412, 0.0, 0.5, 1.0, 0.5, 1.0, 1.0, 0.0, 1.0, 0.0, 0.7412, 1.0, 1.0, 0.0, 0.7412, 1.0, 0.7412, 1.0, 0.0, 0.0, 1.0, 1.0, 1.0, 1.0, 0.0, 0.0, 0.0, 0.0, 1.0, 1.0, 0.2588, 0.0, 0.0, 1.0, 0.0, 1.0, 0.2588, 0.0, 0.2588, 0.0, 0.0, 1.0, 0.5, 0.0, 0.5, 0.0, 0.2588, 1.0, 0.5, 0.0, 0.2588, 1.0, 0.2588, 1.0, 0.7071, 0.0, 0.7071, 0.0, 0.5, 1.0, 0.7071, 0.0, 0.5, 1.0, 0.5, 1.0, 0.866, 0.0, 0.866, 0.0, 0.7071, 1.0, 0.866, 0.0, 0.7071, 1.0, 0.7071, 1.0, 0.9659, 0.0, 1.0, 0.0, 0.9659, 1.0, 0.9659, 0.0, 0.9659, 0.0, 0.866, 1.0, 0.9659, 0.0, 0.866, 1.0, 0.866, 1.0, 1.0, 0.0, 1.0, 1.0, 0.9659, 1.0, 1.0, 0.0, 0.0, 0.0, 1.0, 1.0, 1.0, 1.0, 0.0, 0.0, 0.0, 0.0, 0.2588, 1.0, 0.2588, 1.0, 0.0, 0.0, 0.2588, 1.0, 0.0, 0.0, 0.0, 0.0, 0.5, 1.0, 0.5, 1.0, 0.2588, 0.0, 0.5, 1.0, 0.2588, 0.0, 0.2588, 0.0, 0.7071, 1.0, 0.7071, 1.0, 0.5, 0.0, 0.7071, 1.0, 0.5, 0.0, 0.5, 0.0, 0.866, 1.0, 0.866, 1.0, 0.7071, 0.0, 0.866, 1.0, 0.7071, 0.0, 0.7071, 0.0, 0.9659, 1.0, 0.9659, 1.0, 0.866, 0.0, 0.9659, 1.0, 0.866, 0.0, 0.866, 0.0, 1.0, 1.0, 1.0, 1.0, 0.9659, 0.0, 1.0, 1.0, 0.9659, 0.0, 0.9659, 1.0, 1.0, 0.0, 0.0, 1.0, 0.0, 1.0, 1.0, 0.0, 1.0, 0.0, 0.0, 0.0, 0.03407, 1.0, 0.03407, 1.0, 0.0, 0.0, 0.03407, 1.0, 0.0, 0.0, 0.0, 0.0, 0.134, 1.0, 0.134, 1.0, 0.03407, 0.0, 0.134, 1.0, 0.03407, 0.0, 0.03407, 0.0, 0.2929, 1.0, 0.2929, 1.0, 0.134, 0.0, 0.2929, 1.0, 0.134, 0.0, 0.134, 0.0, 0.5, 1.0, 0.5, 1.0, 0.2929, 0.0, 0.5, 1.0, 0.2929, 0.0, 0.2929, 0.0, 0.7412, 1.0, 0.7412, 1.0, 0.5, 0.0, 0.7412, 1.0, 0.5, 0.0, 0.5, 0.0, 1.0, 1.0, 1.0, 1.0, 0.7412, 0.0, 1.0, 1.0, 0.7412, 0.0, 0.7412, 1.0, 0.0, 0.003195, 0.03041, 0.003195, 0.0, 1.0, 0.03407, 0.003195, 0.1198, 0.003195, 0.03041, 1.0, 0.03407, 0.003195, 0.03041, 1.0, 0.0, 1.0, 0.134, 0.003195, 0.2627, 0.003195, 0.1198, 1.0, 0.134, 0.003195, 0.1198, 1.0, 0.03407, 1.0, 0.2929, 0.0, 0.7252, 0.003195, 0.2627, 1.0, 0.2929, 0.003195, 0.2627, 1.0, 0.134, 1.0, 0.5, 0.003195, 0.6218, 0.0, 0.7252, 1.0, 0.5, 0.0, 0.7252, 1.0, 0.2929, 1.0, 0.7412, 0.003195, 0.8073, 0.003195, 0.6218, 1.0, 0.7412, 0.003195, 0.6218, 1.0, 0.5, 1.0, 1.0, 0.003195, 1.0, 0.003195, 0.8073, 1.0, 1.0, 0.003195, 0.8073, 1.0, 0.7412, 0.03041, 1.0, 0.0, 1.0, 0.03407, 0.7412, 0.134, 0.5, 0.03041, 1.0, 0.03407, 0.7412, 0.1198, 1.0, 0.134, 0.5, 0.2929, 0.2929, 0.1198, 1.0, 0.03041, 1.0, 0.134, 0.5, 1.0, 0.03041, 0.5, 0.134, 0.7412, 0.03407, 1.0, 0.03041, 0.7412, 0.03407, 1.0, 0.0, 1.0, 0.1198, 0.2627, 1.0, 0.1198, 1.0, 1.0, 0.1198, 0.2929, 0.2929, 0.5, 0.134, 1.0, 0.1198, 0.1198, 1.0, 0.2929, 0.2929, 1.0, 0.1198, 0.5, 0.134, 1.0, 0.03041, 1.0, 0.2627, 0.2627, 1.0, 1.0, 0.1198, 0.5, 0.5, 0.7252, 0.7252, 0.2627, 1.0, 0.5, 0.5, 1.0, 0.2627, 0.7252, 0.7252, 0.5, 0.5, 0.2627, 1.0, 1.0, 0.2627, 0.0, 1.0, 0.2735, 0.2735, 1.0, 0.0, 1.0, 0.4904, 0.0, 1.0, 1.0, 0.0, 0.4904, 1.0, 1.0, 0.4904, 1.0, 1.0, 0.4904, 1.0, 0.0, 1.0, 1.0, 0.4904, 1.0, 1.0, 0.00626, 0.8073, 0.00626, 1.0, 1.0, 0.7412, 0.00626, 0.6218, 0.00626, 0.8073, 1.0, 0.7412, 0.00626, 0.8073, 1.0, 1.0, 1.0, 0.5, 0.0, 0.7252, 0.00626, 0.6218, 1.0, 0.5, 0.00626, 0.6218, 1.0, 0.7412, 1.0, 0.2929, 0.00626, 0.2627, 0.0, 0.7252, 1.0, 0.2929, 0.0, 0.7252, 1.0, 0.5, 1.0, 0.134, 0.00626, 0.1198, 0.00626, 0.2627, 1.0, 0.134, 0.00626, 0.2627, 1.0, 0.2929, 1.0, 0.03407, 0.00626, 0.03041, 0.00626, 0.1198, 1.0, 0.03407, 0.00626, 0.1198, 1.0, 0.134, 1.0, 0.0, 0.00626, 0.0, 0.00626, 0.03041, 1.0, 0.0, 0.00626, 0.03041, 1.0, 0.03407, 1.0, 0.9659, 1.0, 1.0, 0.7412, 0.9659, 0.5, 0.866, 1.0, 0.9659, 0.7412, 0.9659, 0.03407, 0.0, 0.2929, 0.7071, 0.134, 0.5, 0.03407, 0.0, 0.134, 0.5, 0.03407, 0.2588, 0.03407, 0.0, 0.03407, 0.2588, 0.0, 0.0, 0.134, 0.0, 0.5, 0.866, 0.2929, 0.7071, 0.134, 0.0, 1.0, 0.866, 1.0, 0.9659, 0.134, 0.0, 1.0, 0.9659, 0.5, 0.866, 0.134, 0.0, 0.2929, 0.7071, 0.03407, 0.0, 0.2929, 0.0, 1.0, 0.866, 0.134, 0.0, 0.7412, 0.0, 1.0, 0.2588, 1.0, 0.5, 0.7412, 0.0, 1.0, 0.5, 0.5, 0.0, 1.0, 0.0, 1.0, 0.2588, 0.7412, 0.0, 1.0, 0.7071, 0.2929, 0.0, 0.5, 0.0, 1.0, 0.7071, 1.0, 0.866, 0.2929, 0.0, 1.0, 0.7071, 0.5, 0.0, 1.0, 0.5, 1.0, 0.0, 0.0, 0.2588, 0.0, 0.0, 1.0, 0.2588, 0.0, 0.5, 0.0, 0.2588, 1.0, 0.2588, 0.0, 0.2588, 1.0, 0.0, 1.0, 0.5, 0.0, 0.7071, 0.0, 0.5, 1.0, 0.5, 0.0, 0.5, 1.0, 0.2588, 1.0, 0.7071, 0.0, 0.7071, 1.0, 0.5, 1.0, 0.866, 0.0, 0.866, 0.0, 0.7071, 1.0, 0.866, 0.0, 0.7071, 1.0, 0.7071, 1.0, 0.9659, 0.0, 0.9659, 0.0, 0.866, 1.0, 0.9659, 0.0, 0.866, 1.0, 0.866, 1.0, 1.0, 0.0, 1.0, 0.0, 0.9659, 1.0, 1.0, 0.0, 0.9659, 1.0, 0.9659, 0.9659, 0.0, 1.0, 0.0, 0.9659, 0.2588, 0.866, 0.5, 0.9659, 0.0, 0.9659, 0.2588, 0.7071, 0.7071, 0.9659, 0.0, 0.866, 0.5, 0.0, 0.9659, 0.7071, 0.7071, 0.5, 0.866, 0.0, 0.9659, 0.5, 0.866, 0.2588, 0.9659, 0.0, 0.9659, 0.2588, 0.9659, 0.0, 1.0, 0.0, 0.866, 0.7071, 0.7071, 0.0, 0.9659, 0.0, 0.0, 0.2588, 0.0, 0.0, 0.2588, 0.5, 0.5, 0.0, 0.866, 0.0, 0.7071, 0.5, 0.5, 0.0, 0.7071, 0.0, 0.5, 0.5, 0.5, 0.0, 0.5, 0.0, 0.2588, 0.5, 0.5, 0.866, 0.0, 0.9659, 0.0, 0.5, 0.5, 0.2588, 0.0, 0.5, 0.0, 0.5, 0.5, 0.9659, 0.0, 0.7071, 0.7071, 0.5, 0.5, 0.7071, 0.7071, 0.0, 0.866, 0.5, 0.5, 0.0, 0.2588, 0.2588, 0.0, 0.5, 0.5, 0.7071, 0.0, 0.866, 0.0, 0.5, 0.5, 0.5, 0.0, 0.7071, 0.0, 0.0, 0.0, 1.0, 0.2588, 1.0, 0.0, 0.0, 0.2588, 1.0, 0.5, 1.0, 0.2588, 0.0, 0.2588, 1.0, 0.2588, 0.0, 0.0, 0.0, 0.5, 1.0, 0.7071, 1.0, 0.5, 0.0, 0.5, 1.0, 0.5, 0.0, 0.2588, 0.0, 0.7071, 1.0, 0.866, 1.0, 0.7071, 0.0, 0.7071, 1.0, 0.7071, 0.0, 0.5, 0.0, 0.866, 1.0, 0.9659, 1.0, 0.866, 0.0, 0.866, 1.0, 0.866, 0.0, 0.7071, 0.0, 0.9659, 1.0, 1.0, 1.0, 0.9659, 0.0, 0.9659, 1.0, 0.9659, 0.0, 0.866, 0.0, 1.0, 1.0, 1.0, 0.0, 0.9659, 0.0, 0.03407, 0.0, 0.0, 0.2588, 0.03407, 0.5, 0.134, 0.0, 0.03407, 0.2588, 0.03407, 0.9659, 1.0, 0.866, 0.5, 0.9659, 0.7412, 0.9659, 1.0, 0.9659, 0.7412, 1.0, 1.0, 0.5, 1.0, 0.0, 0.5, 0.0, 0.2929, 0.2588, 1.0, 0.0, 0.7412, 0.0, 0.5, 0.2588, 1.0, 0.0, 0.5, 0.5, 1.0, 0.0, 1.0, 0.0, 0.7412, 0.2588, 1.0, 0.5, 0.5, 0.866, 1.0, 0.7071, 1.0, 0.5, 0.5, 0.7071, 1.0, 0.5, 1.0, 0.5, 0.5, 0.0, 0.2929, 0.0, 0.134, 0.5, 0.5, 0.5, 1.0, 0.0, 0.2929, 0.5158, 0.2264, 0.9659, 1.0, 0.866, 1.0, 0.5158, 0.2264, 0.5, 0.134, 0.7071, 0.2929, 0.5158, 0.2264, 0.7071, 0.2929, 0.866, 0.5, 0.5158, 0.2264, 0.0, 0.134, 0.0, 0.03407, 0.5158, 0.2264, 0.0, 0.03407, 0.5, 0.134, 0.5158, 0.2264, 0.866, 0.5, 0.9659, 1.0, 0.5158, 0.2264, 0.866, 1.0, 0.5, 0.5, 0.5158, 0.2264, 0.5, 0.5, 0.0, 0.134, 0.0, 0.0, 1.0, 0.03407, 1.0, 0.0, 0.0, 0.03407, 1.0, 0.134, 1.0, 0.03407, 0.0, 0.03407, 1.0, 0.03407, 0.0, 0.0, 0.0, 0.134, 1.0, 0.2929, 1.0, 0.134, 0.0, 0.134, 1.0, 0.134, 0.0, 0.03407, 0.0, 0.2929, 1.0, 0.5, 1.0, 0.2929, 0.0, 0.2929, 1.0, 0.2929, 0.0, 0.134, 0.0, 0.5, 1.0, 0.7412, 1.0, 0.5, 0.0, 0.5, 1.0, 0.5, 0.0, 0.2929, 0.0, 0.7412, 1.0, 0.7412, 0.0, 0.5, 0.0, 1.0, 1.0, 1.0, 1.0, 0.7412, 0.0, 1.0, 1.0, 0.7412, 0.0, 0.7412, 0.0, 0.2588, 1.0, 0.0, 0.0, 0.0, 0.0, 0.2588, 1.0, 0.2588, 1.0, 0.0, 0.0, 0.5, 1.0, 0.5, 1.0, 0.2588, 0.0, 0.5, 1.0, 0.2588, 0.0, 0.2588, 0.0, 0.7071, 1.0, 0.7071, 1.0, 0.5, 0.0, 0.7071, 1.0, 0.5, 0.0, 0.5, 0.0, 0.866, 1.0, 0.866, 1.0, 0.7071, 0.0, 0.866, 1.0, 0.7071, 0.0, 0.7071, 0.0, 0.9659, 1.0, 0.9659, 1.0, 0.866, 0.0, 0.9659, 1.0, 0.866, 0.0, 0.866, 0.0, 1.0, 1.0, 1.0, 1.0, 0.9659, 0.0, 1.0, 1.0, 0.9659, 0.0, 0.9659, 0.9978, 0.02628, 0.0, 0.03407, 0.0, 0.0, 0.9978, 0.02628, 0.0, 0.0, 0.9978, 0.0, 0.9978, 0.1037, 0.0, 0.134, 0.0, 0.03407, 0.9978, 0.1037, 0.0, 0.03407, 0.9978, 0.02628, 0.9978, 0.2283, 0.0, 0.2929, 0.0, 0.134, 0.9978, 0.2283, 0.0, 0.134, 0.9978, 0.1037, 0.9978, 0.3934, 0.0, 0.5, 0.0, 0.2929, 0.9978, 0.3934, 0.0, 0.2929, 0.9978, 0.2283, 0.9978, 0.5904, 0.0, 0.7412, 0.0, 0.5, 0.9978, 0.5904, 0.0, 0.5, 0.9978, 0.3934, 1.0, 0.9044, 0.0, 0.7412, 0.9978, 0.5904, 0.9978, 0.8721, 0.0, 1.0, 0.0, 0.7412, 0.9978, 0.8721, 0.0, 0.7412, 1.0, 0.9044, 0.9978, 0.9359, 0.0, 1.0, 0.9978, 0.8721, 0.9978, 1.0, 0.0, 1.0, 0.9978, 0.9359, 1.0, 0.7412, 0.7412, 1.0, 1.0, 1.0, 1.0, 0.5, 0.5, 1.0, 0.7412, 1.0, 1.0, 0.5, 0.7412, 1.0, 1.0, 0.7412, 0.03407, 0.7412, 0.0, 1.0, 0.03407, 1.0, 0.134, 0.5, 0.03407, 0.7412, 0.03407, 1.0, 0.2929, 0.2929, 0.03407, 1.0, 0.134, 1.0, 0.2929, 0.2929, 0.134, 0.5, 0.03407, 1.0, 1.0, 0.03407, 0.5, 0.134, 0.2929, 0.2929, 1.0, 0.03407, 0.2929, 0.2929, 1.0, 0.134, 0.7412, 0.03407, 0.5, 0.134, 1.0, 0.03407, 1.0, 0.0, 0.7412, 0.03407, 1.0, 0.03407, 0.5, 0.5, 1.0, 0.2929, 1.0, 0.134, 0.5, 0.5, 1.0, 0.5, 1.0, 0.2929, 0.5, 0.5, 0.134, 1.0, 0.2929, 1.0, 0.5, 0.5, 0.2929, 1.0, 0.5, 1.0, 0.5, 0.5, 0.5, 1.0, 1.0, 0.5, 0.5, 0.5, 0.2929, 0.2929, 0.134, 1.0, 0.5, 0.5, 1.0, 0.134, 0.2929, 0.2929, 1.0, 1.0, 0.0, 0.7412, 0.0, 1.0, 1.0, 0.7412, 0.0, 0.5, 0.0, 0.7412, 1.0, 0.7412, 0.0, 0.7412, 1.0, 1.0, 1.0, 0.5, 0.0, 0.2929, 0.0, 0.5, 1.0, 0.5, 0.0, 0.5, 1.0, 0.7412, 1.0, 0.2929, 0.0, 0.134, 0.0, 0.2929, 1.0, 0.2929, 0.0, 0.2929, 1.0, 0.5, 1.0, 0.134, 0.0, 0.03407, 0.0, 0.134, 1.0, 0.134, 0.0, 0.134, 1.0, 0.2929, 1.0, 0.03407, 0.0, 0.03407, 1.0, 0.134, 1.0, 0.0, 0.0, 0.0, 0.0, 0.03407, 1.0, 0.0, 0.0, 0.03407, 1.0, 0.03407, 0.2588, 1.0, 0.0, 0.7412, 0.0, 1.0, 0.5, 1.0, 0.0, 0.5, 0.0, 0.7412, 0.5, 1.0, 0.0, 0.7412, 0.2588, 1.0, 0.7071, 1.0, 0.0, 0.5, 0.5, 1.0, 0.2588, 0.03407, 0.0, 0.0, 0.0, 0.03407, 0.5, 0.134, 0.2588, 0.03407, 0.0, 0.03407, 0.7071, 0.2929, 0.0, 0.03407, 0.0, 0.134, 0.7071, 0.2929, 0.5, 0.134, 0.0, 0.03407, 0.866, 0.5, 0.7071, 0.2929, 0.0, 0.134, 0.9659, 1.0, 0.0, 0.134, 0.866, 1.0, 0.9659, 1.0, 0.866, 0.5, 0.0, 0.134, 0.9659, 0.7412, 0.866, 0.5, 0.9659, 1.0, 1.0, 1.0, 0.9659, 0.7412, 0.9659, 1.0, 0.5, 0.5, 0.0, 0.134, 0.0, 0.2929, 0.5, 0.5, 0.0, 0.2929, 0.0, 0.5, 0.5, 0.5, 0.7071, 1.0, 0.866, 1.0, 0.5, 0.5, 0.866, 1.0, 0.0, 0.134, 0.5, 0.5, 0.0, 0.5, 0.7071, 1.0, 1.0, 0.2588, 0.0, 0.2588, 0.0, 0.0, 1.0, 0.2588, 0.0, 0.0, 1.0, 0.0, 1.0, 0.5, 0.0, 0.7071, 0.0, 0.5, 1.0, 0.5, 0.0, 0.5, 0.0, 0.2588, 1.0, 0.5, 0.0, 0.2588, 1.0, 0.2588, 1.0, 0.7071, 0.0, 0.866, 0.0, 0.7071, 1.0, 0.7071, 0.0, 0.7071, 1.0, 0.5, 1.0, 0.866, 0.0, 0.9659, 0.0, 0.866, 1.0, 0.866, 0.0, 0.866, 1.0, 0.7071, 1.0, 0.9659, 0.0, 1.0, 0.0, 0.9659, 1.0, 0.9659, 0.0, 0.9659, 1.0, 0.866, 1.0, 1.0, 0.0, 1.0, 1.0, 0.9659, 0.0, 0.2588, 0.5, 0.0, 0.2588, 0.0, 0.0, 0.2588, 0.2588, 0.0, 0.0, 0.0, 0.0, 0.5, 0.5, 0.0, 0.0, 0.2588, 0.9659, 0.2588, 1.0, 0.0, 0.9659, 0.0, 0.866, 0.5, 0.9659, 0.2588, 0.9659, 0.0, 0.7071, 0.7071, 0.9659, 0.0, 0.866, 0.0, 0.7071, 0.7071, 0.866, 0.5, 0.9659, 0.0, 0.0, 0.9659, 0.7071, 0.7071, 0.0, 0.866, 0.5, 0.866, 0.7071, 0.7071, 0.0, 0.9659, 0.2588, 0.9659, 0.5, 0.866, 0.0, 0.9659, 0.0, 1.0, 0.2588, 0.9659, 0.0, 0.9659, 0.5, 0.5, 0.0, 0.7071, 0.0, 0.866, 0.5, 0.5, 0.0, 0.5, 0.0, 0.7071, 0.5, 0.5, 0.866, 0.0, 0.7071, 0.0, 0.5, 0.5, 0.7071, 0.0, 0.5, 0.0, 0.5, 0.5, 0.5, 0.0, 0.0, 0.5, 0.5, 0.5, 0.7071, 0.7071, 0.866, 0.0, 0.5, 0.5, 0.0, 0.866, 0.7071, 0.7071, 1.0, 1.0, 0.001114, 0.9737, 0.001114, 1.0, 1.0, 0.9659, 0.001114, 0.8963, 0.001114, 0.9737, 1.0, 0.9659, 0.001114, 0.9737, 1.0, 1.0, 1.0, 0.866, 0.001114, 0.7717, 0.001114, 0.8963, 1.0, 0.866, 0.001114, 0.8963, 1.0, 0.9659, 1.0, 0.7071, 0.001114, 0.6066, 0.001114, 0.7717, 1.0, 0.7071, 0.001114, 0.7717, 1.0, 0.866, 1.0, 0.5, 0.001114, 0.4096, 0.001114, 0.6066, 1.0, 0.5, 0.001114, 0.6066, 1.0, 0.7071, 1.0, 0.2588, 0.001114, 0.1279, 0.0, 0.09556, 1.0, 0.2588, 0.0, 0.09556, 0.001114, 0.4096, 1.0, 0.2588, 0.001114, 0.4096, 1.0, 0.5, 1.0, 0.0, 0.001114, 0.06406, 0.001114, 0.1279, 1.0, 0.0, 0.001114, 0.0, 0.001114, 0.06406, 1.0, 0.0, 0.001114, 0.1279, 1.0, 0.2588, 0.5904, 0.0, 1.0, 0.4096, 0.9044, 0.09556, 0.3934, 0.0, 1.0, 0.6066, 1.0, 0.4096, 0.3934, 0.0, 1.0, 0.4096, 0.5904, 0.0, 0.7412, 0.9659, 1.0, 1.0, 1.0, 0.9737, 0.2283, 0.0, 1.0, 0.7717, 1.0, 0.6066, 0.2283, 0.0, 1.0, 0.6066, 0.3934, 0.0, 0.5, 0.866, 1.0, 0.9737, 1.0, 0.8963, 0.5, 0.866, 0.7412, 0.9659, 1.0, 0.9737, 0.1037, 0.0, 1.0, 0.8963, 1.0, 0.7717, 0.1037, 0.0, 1.0, 0.7717, 0.2283, 0.0, 0.2929, 0.7071, 0.5, 0.866, 1.0, 0.8963, 0.134, 0.5, 1.0, 0.8963, 0.1037, 0.0, 0.134, 0.5, 0.2929, 0.7071, 1.0, 0.8963, 0.02628, 0.0, 0.134, 0.5, 0.1037, 0.0, 0.03407, 0.2588, 0.134, 0.5, 0.02628, 0.0, 0.0, 0.0, 0.03407, 0.2588, 0.02628, 0.0, 1.0, 0.501, 1.0, 0.0, 0.499, 0.0, 1.0, 1.0, 0.499, 0.0, 0.0, 0.0, 1.0, 1.0, 1.0, 0.501, 0.499, 0.0, 0.2526, 0.7474, 1.0, 1.0, 0.0, 0.0, 1.0, 1.0, 0.0, 0.0, 1.0, 0.0, 1.0, 1.0, 0.0, 1.0, 0.0, 0.0, 1.0, 0.0, 0.0, 1.0, 1.0, 1.0, 1.0, 0.0, 0.0, 0.0, 0.0, 1.0])
me_shape_9_indexedfaceset_033.materials.append(mat_cap_ceramic_1)
me_shape_9_indexedfaceset_033.materials.append(mat_metal_pins)
me_shape_9_indexedfaceset_033.update()
me_material_preview_mesh = bpy.data.meshes.new('Material_Preview_Mesh')
me_material_preview_mesh.from_pydata([], [], [])
me_material_preview_mesh.update()

# ---- objects
ob_c_2220_5650metric = bpy.data.objects.new('C_2220_5650Metric', me_shape_9_indexedfaceset_033)
ob_material_preview_dummy = bpy.data.objects.new('Material_Preview_Dummy', me_material_preview_mesh)

# ---- transforms, parenting, visibility, modifiers, constraints
ob_c_2220_5650metric.location = (0.0, 0.0, 0.0)
ob_c_2220_5650metric.scale = (2.54, 2.54, 2.54)
_m = ob_c_2220_5650metric.modifiers.new('Auto Smooth', 'NODES')
_m.node_group = ng_auto_smooth
_gi = [s.identifier for s in ng_auto_smooth.interface.items_tree if s.item_type == 'SOCKET' and s.in_out == 'INPUT']
_m[_gi[1]] = 0.5236  # Angle
ob_material_preview_dummy.location = (0.0, 0.0, 0.0)
ob_material_preview_dummy.hide_select = True
ob_material_preview_dummy.hide_render = True

# ---- collection membership
col_collection.objects.link(ob_c_2220_5650metric)
col_collection.objects.link(ob_material_preview_dummy)

# ---- scene / render settings (as saved in the file)
scene.frame_start = 1; scene.frame_end = 250; scene.frame_set(1)
scene.render.engine = 'BLENDER_EEVEE_NEXT'
scene.cycles.sampling_pattern = 'TABULATED_SOBOL'
scene.cycles.use_light_tree = False
scene.view_settings.view_transform = 'Filmic'
bpy.context.view_layer.update()

# ---- added for rendering (the .blend has no active camera and no usable light): camera, sun
cam_auto = bpy.data.cameras.new('AutoCamera')
cam_auto.lens = 50.0
cam_auto.sensor_width = 36.0
cam_auto.clip_end = 1000.0
ob_auto_camera = bpy.data.objects.new('AutoCamera', cam_auto)
scene.collection.objects.link(ob_auto_camera)
ob_auto_camera.location = (7.41624, -8.89949, 7.23299)
ob_auto_camera.rotation_euler = (1.09748, -7.21219e-08, 0.694738)
scene.camera = ob_auto_camera
light_auto_sun = bpy.data.lights.new('AutoSun', 'SUN')
light_auto_sun.energy = 3.0
light_auto_sun.angle = 0.0523599
ob_auto_sun = bpy.data.objects.new('AutoSun', light_auto_sun)
scene.collection.objects.link(ob_auto_sun)
ob_auto_sun.rotation_euler = (0.872665, 0.174533, 0.523599)
bpy.context.view_layer.update()
